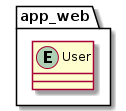

The diagram above was rendered by PlantUML. Its source (embedded in the PNG):
@startuml
'https://plantuml.com/class-diagram

package app_web {
    entity User {}
}

@enduml